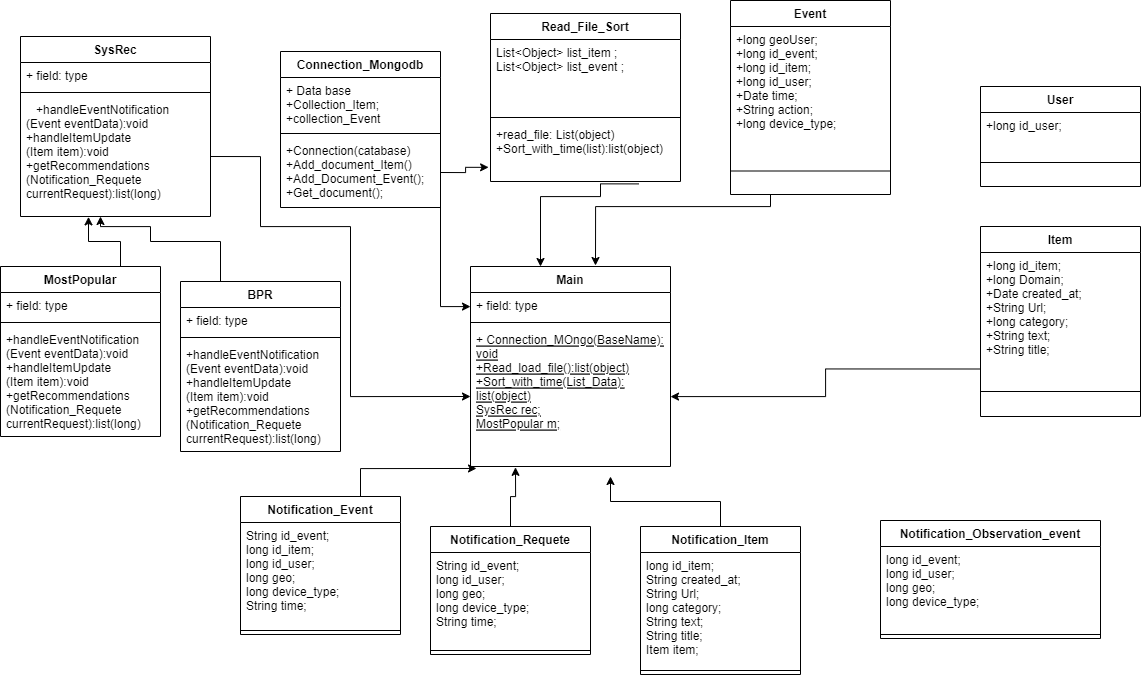

The diagram above was exported from draw.io. Its source (the exported page's mxGraphModel, read from the mxfile embedded in the PNG):
<mxGraphModel dx="1578" dy="773" grid="1" gridSize="10" guides="1" tooltips="1" connect="1" arrows="1" fold="1" page="1" pageScale="1" pageWidth="1169" pageHeight="827" math="0" shadow="0">
  <root>
    <mxCell id="WIyWlLk6GJQsqaUBKTNV-0" />
    <mxCell id="WIyWlLk6GJQsqaUBKTNV-1" parent="WIyWlLk6GJQsqaUBKTNV-0" />
    <mxCell id="jLo1ialRJ6x40g5YMsaF-40" style="edgeStyle=orthogonalEdgeStyle;rounded=0;orthogonalLoop=1;jettySize=auto;html=1;exitX=0.25;exitY=1;exitDx=0;exitDy=0;entryX=0.625;entryY=-0.005;entryDx=0;entryDy=0;entryPerimeter=0;" parent="WIyWlLk6GJQsqaUBKTNV-1" source="jLo1ialRJ6x40g5YMsaF-0" target="jLo1ialRJ6x40g5YMsaF-9" edge="1">
      <mxGeometry relative="1" as="geometry">
        <Array as="points">
          <mxPoint x="780" y="210" />
          <mxPoint x="605" y="210" />
        </Array>
      </mxGeometry>
    </mxCell>
    <mxCell id="jLo1ialRJ6x40g5YMsaF-0" value="Event" style="swimlane;fontStyle=1;align=center;verticalAlign=top;childLayout=stackLayout;horizontal=1;startSize=26;horizontalStack=0;resizeParent=1;resizeParentMax=0;resizeLast=0;collapsible=1;marginBottom=0;" parent="WIyWlLk6GJQsqaUBKTNV-1" vertex="1">
      <mxGeometry x="740" y="4" width="160" height="194" as="geometry" />
    </mxCell>
    <mxCell id="jLo1ialRJ6x40g5YMsaF-1" value="+long geoUser;&#10;+long id_event;&#10;+long id_item;&#10;+long id_user;&#10;+Date time;&#10;+String action;&#10;+long device_type;" style="text;strokeColor=none;fillColor=none;align=left;verticalAlign=top;spacingLeft=4;spacingRight=4;overflow=hidden;rotatable=0;points=[[0,0.5],[1,0.5]];portConstraint=eastwest;" parent="jLo1ialRJ6x40g5YMsaF-0" vertex="1">
      <mxGeometry y="26" width="160" height="121" as="geometry" />
    </mxCell>
    <mxCell id="jLo1ialRJ6x40g5YMsaF-2" value="" style="line;strokeWidth=1;fillColor=none;align=left;verticalAlign=middle;spacingTop=-1;spacingLeft=3;spacingRight=3;rotatable=0;labelPosition=right;points=[];portConstraint=eastwest;" parent="jLo1ialRJ6x40g5YMsaF-0" vertex="1">
      <mxGeometry y="147" width="160" height="47" as="geometry" />
    </mxCell>
    <mxCell id="jLo1ialRJ6x40g5YMsaF-42" style="edgeStyle=orthogonalEdgeStyle;rounded=0;orthogonalLoop=1;jettySize=auto;html=1;exitX=0;exitY=0.75;exitDx=0;exitDy=0;" parent="WIyWlLk6GJQsqaUBKTNV-1" source="jLo1ialRJ6x40g5YMsaF-3" target="jLo1ialRJ6x40g5YMsaF-12" edge="1">
      <mxGeometry relative="1" as="geometry" />
    </mxCell>
    <mxCell id="jLo1ialRJ6x40g5YMsaF-3" value="Item" style="swimlane;fontStyle=1;align=center;verticalAlign=top;childLayout=stackLayout;horizontal=1;startSize=26;horizontalStack=0;resizeParent=1;resizeParentMax=0;resizeLast=0;collapsible=1;marginBottom=0;" parent="WIyWlLk6GJQsqaUBKTNV-1" vertex="1">
      <mxGeometry x="990" y="230" width="160" height="190" as="geometry" />
    </mxCell>
    <mxCell id="jLo1ialRJ6x40g5YMsaF-4" value="+long id_item;&#10;+long Domain;&#10;+Date created_at;&#10;+String Url;&#10;+long category;&#10;+String text;&#10;+String title;" style="text;strokeColor=none;fillColor=none;align=left;verticalAlign=top;spacingLeft=4;spacingRight=4;overflow=hidden;rotatable=0;points=[[0,0.5],[1,0.5]];portConstraint=eastwest;" parent="jLo1ialRJ6x40g5YMsaF-3" vertex="1">
      <mxGeometry y="26" width="160" height="114" as="geometry" />
    </mxCell>
    <mxCell id="jLo1ialRJ6x40g5YMsaF-5" value="" style="line;strokeWidth=1;fillColor=none;align=left;verticalAlign=middle;spacingTop=-1;spacingLeft=3;spacingRight=3;rotatable=0;labelPosition=right;points=[];portConstraint=eastwest;" parent="jLo1ialRJ6x40g5YMsaF-3" vertex="1">
      <mxGeometry y="140" width="160" height="50" as="geometry" />
    </mxCell>
    <mxCell id="jLo1ialRJ6x40g5YMsaF-6" value="User" style="swimlane;fontStyle=1;align=center;verticalAlign=top;childLayout=stackLayout;horizontal=1;startSize=26;horizontalStack=0;resizeParent=1;resizeParentMax=0;resizeLast=0;collapsible=1;marginBottom=0;" parent="WIyWlLk6GJQsqaUBKTNV-1" vertex="1">
      <mxGeometry x="990" y="90" width="160" height="100" as="geometry" />
    </mxCell>
    <mxCell id="jLo1ialRJ6x40g5YMsaF-7" value="+long id_user;" style="text;strokeColor=none;fillColor=none;align=left;verticalAlign=top;spacingLeft=4;spacingRight=4;overflow=hidden;rotatable=0;points=[[0,0.5],[1,0.5]];portConstraint=eastwest;" parent="jLo1ialRJ6x40g5YMsaF-6" vertex="1">
      <mxGeometry y="26" width="160" height="26" as="geometry" />
    </mxCell>
    <mxCell id="jLo1ialRJ6x40g5YMsaF-8" value="" style="line;strokeWidth=1;fillColor=none;align=left;verticalAlign=middle;spacingTop=-1;spacingLeft=3;spacingRight=3;rotatable=0;labelPosition=right;points=[];portConstraint=eastwest;" parent="jLo1ialRJ6x40g5YMsaF-6" vertex="1">
      <mxGeometry y="52" width="160" height="48" as="geometry" />
    </mxCell>
    <mxCell id="jLo1ialRJ6x40g5YMsaF-9" value="Main" style="swimlane;fontStyle=1;align=center;verticalAlign=top;childLayout=stackLayout;horizontal=1;startSize=26;horizontalStack=0;resizeParent=1;resizeParentMax=0;resizeLast=0;collapsible=1;marginBottom=0;" parent="WIyWlLk6GJQsqaUBKTNV-1" vertex="1">
      <mxGeometry x="480" y="270" width="200" height="200" as="geometry" />
    </mxCell>
    <mxCell id="jLo1ialRJ6x40g5YMsaF-10" value="+ field: type" style="text;strokeColor=none;fillColor=none;align=left;verticalAlign=top;spacingLeft=4;spacingRight=4;overflow=hidden;rotatable=0;points=[[0,0.5],[1,0.5]];portConstraint=eastwest;" parent="jLo1ialRJ6x40g5YMsaF-9" vertex="1">
      <mxGeometry y="26" width="200" height="26" as="geometry" />
    </mxCell>
    <mxCell id="jLo1ialRJ6x40g5YMsaF-11" value="" style="line;strokeWidth=1;fillColor=none;align=left;verticalAlign=middle;spacingTop=-1;spacingLeft=3;spacingRight=3;rotatable=0;labelPosition=right;points=[];portConstraint=eastwest;" parent="jLo1ialRJ6x40g5YMsaF-9" vertex="1">
      <mxGeometry y="52" width="200" height="8" as="geometry" />
    </mxCell>
    <mxCell id="jLo1ialRJ6x40g5YMsaF-12" value="+ Connection_MOngo(BaseName):&#10;void&#10;+Read_load_file():list(object)&#10;+Sort_with_time(List_Data):&#10;list(object)&#10;SysRec rec;&#10;MostPopular m;&#10;&#10;" style="text;strokeColor=none;fillColor=none;align=left;verticalAlign=top;spacingLeft=4;spacingRight=4;overflow=hidden;rotatable=0;points=[[0,0.5],[1,0.5]];portConstraint=eastwest;fontStyle=4" parent="jLo1ialRJ6x40g5YMsaF-9" vertex="1">
      <mxGeometry y="60" width="200" height="140" as="geometry" />
    </mxCell>
    <mxCell id="jLo1ialRJ6x40g5YMsaF-13" value="Notification_Observation_event" style="swimlane;fontStyle=1;align=center;verticalAlign=top;childLayout=stackLayout;horizontal=1;startSize=26;horizontalStack=0;resizeParent=1;resizeParentMax=0;resizeLast=0;collapsible=1;marginBottom=0;" parent="WIyWlLk6GJQsqaUBKTNV-1" vertex="1">
      <mxGeometry x="890" y="524" width="220" height="118" as="geometry" />
    </mxCell>
    <mxCell id="jLo1ialRJ6x40g5YMsaF-14" value="long id_event;&#10;long id_user;&#10;long geo;&#10;long device_type;" style="text;strokeColor=none;fillColor=none;align=left;verticalAlign=top;spacingLeft=4;spacingRight=4;overflow=hidden;rotatable=0;points=[[0,0.5],[1,0.5]];portConstraint=eastwest;" parent="jLo1ialRJ6x40g5YMsaF-13" vertex="1">
      <mxGeometry y="26" width="220" height="84" as="geometry" />
    </mxCell>
    <mxCell id="jLo1ialRJ6x40g5YMsaF-15" value="" style="line;strokeWidth=1;fillColor=none;align=left;verticalAlign=middle;spacingTop=-1;spacingLeft=3;spacingRight=3;rotatable=0;labelPosition=right;points=[];portConstraint=eastwest;" parent="jLo1ialRJ6x40g5YMsaF-13" vertex="1">
      <mxGeometry y="110" width="220" height="8" as="geometry" />
    </mxCell>
    <mxCell id="H3cw76KOi_4pj2wX6Tie-10" style="edgeStyle=orthogonalEdgeStyle;rounded=0;orthogonalLoop=1;jettySize=auto;html=1;exitX=0.5;exitY=0;exitDx=0;exitDy=0;" edge="1" parent="WIyWlLk6GJQsqaUBKTNV-1" source="jLo1ialRJ6x40g5YMsaF-17">
      <mxGeometry relative="1" as="geometry">
        <mxPoint x="620" y="480" as="targetPoint" />
      </mxGeometry>
    </mxCell>
    <mxCell id="jLo1ialRJ6x40g5YMsaF-17" value="Notification_Item" style="swimlane;fontStyle=1;align=center;verticalAlign=top;childLayout=stackLayout;horizontal=1;startSize=26;horizontalStack=0;resizeParent=1;resizeParentMax=0;resizeLast=0;collapsible=1;marginBottom=0;" parent="WIyWlLk6GJQsqaUBKTNV-1" vertex="1">
      <mxGeometry x="650" y="530" width="160" height="148" as="geometry" />
    </mxCell>
    <mxCell id="jLo1ialRJ6x40g5YMsaF-18" value="long id_item;&#10;String created_at;&#10;String Url;&#10;long category;&#10;String text;&#10;String title;&#10;Item item;" style="text;strokeColor=none;fillColor=none;align=left;verticalAlign=top;spacingLeft=4;spacingRight=4;overflow=hidden;rotatable=0;points=[[0,0.5],[1,0.5]];portConstraint=eastwest;" parent="jLo1ialRJ6x40g5YMsaF-17" vertex="1">
      <mxGeometry y="26" width="160" height="114" as="geometry" />
    </mxCell>
    <mxCell id="jLo1ialRJ6x40g5YMsaF-19" value="" style="line;strokeWidth=1;fillColor=none;align=left;verticalAlign=middle;spacingTop=-1;spacingLeft=3;spacingRight=3;rotatable=0;labelPosition=right;points=[];portConstraint=eastwest;" parent="jLo1ialRJ6x40g5YMsaF-17" vertex="1">
      <mxGeometry y="140" width="160" height="8" as="geometry" />
    </mxCell>
    <mxCell id="H3cw76KOi_4pj2wX6Tie-8" style="edgeStyle=orthogonalEdgeStyle;rounded=0;orthogonalLoop=1;jettySize=auto;html=1;exitX=0.5;exitY=0;exitDx=0;exitDy=0;entryX=0.225;entryY=1.006;entryDx=0;entryDy=0;entryPerimeter=0;" edge="1" parent="WIyWlLk6GJQsqaUBKTNV-1" source="jLo1ialRJ6x40g5YMsaF-21" target="jLo1ialRJ6x40g5YMsaF-12">
      <mxGeometry relative="1" as="geometry" />
    </mxCell>
    <mxCell id="jLo1ialRJ6x40g5YMsaF-21" value="Notification_Requete&#10;" style="swimlane;fontStyle=1;align=center;verticalAlign=top;childLayout=stackLayout;horizontal=1;startSize=26;horizontalStack=0;resizeParent=1;resizeParentMax=0;resizeLast=0;collapsible=1;marginBottom=0;" parent="WIyWlLk6GJQsqaUBKTNV-1" vertex="1">
      <mxGeometry x="440" y="530" width="160" height="128" as="geometry" />
    </mxCell>
    <mxCell id="jLo1ialRJ6x40g5YMsaF-22" value="String id_event;&#10;long id_user;&#10;long geo;&#10;long device_type;&#10;String time;" style="text;strokeColor=none;fillColor=none;align=left;verticalAlign=top;spacingLeft=4;spacingRight=4;overflow=hidden;rotatable=0;points=[[0,0.5],[1,0.5]];portConstraint=eastwest;" parent="jLo1ialRJ6x40g5YMsaF-21" vertex="1">
      <mxGeometry y="26" width="160" height="94" as="geometry" />
    </mxCell>
    <mxCell id="jLo1ialRJ6x40g5YMsaF-23" value="" style="line;strokeWidth=1;fillColor=none;align=left;verticalAlign=middle;spacingTop=-1;spacingLeft=3;spacingRight=3;rotatable=0;labelPosition=right;points=[];portConstraint=eastwest;" parent="jLo1ialRJ6x40g5YMsaF-21" vertex="1">
      <mxGeometry y="120" width="160" height="8" as="geometry" />
    </mxCell>
    <mxCell id="jLo1ialRJ6x40g5YMsaF-25" value="SysRec" style="swimlane;fontStyle=1;align=center;verticalAlign=top;childLayout=stackLayout;horizontal=1;startSize=26;horizontalStack=0;resizeParent=1;resizeParentMax=0;resizeLast=0;collapsible=1;marginBottom=0;" parent="WIyWlLk6GJQsqaUBKTNV-1" vertex="1">
      <mxGeometry x="30" y="40" width="190" height="180" as="geometry" />
    </mxCell>
    <mxCell id="jLo1ialRJ6x40g5YMsaF-26" value="+ field: type" style="text;strokeColor=none;fillColor=none;align=left;verticalAlign=top;spacingLeft=4;spacingRight=4;overflow=hidden;rotatable=0;points=[[0,0.5],[1,0.5]];portConstraint=eastwest;" parent="jLo1ialRJ6x40g5YMsaF-25" vertex="1">
      <mxGeometry y="26" width="190" height="26" as="geometry" />
    </mxCell>
    <mxCell id="jLo1ialRJ6x40g5YMsaF-27" value="" style="line;strokeWidth=1;fillColor=none;align=left;verticalAlign=middle;spacingTop=-1;spacingLeft=3;spacingRight=3;rotatable=0;labelPosition=right;points=[];portConstraint=eastwest;" parent="jLo1ialRJ6x40g5YMsaF-25" vertex="1">
      <mxGeometry y="52" width="190" height="8" as="geometry" />
    </mxCell>
    <mxCell id="jLo1ialRJ6x40g5YMsaF-28" value="   +handleEventNotification&#10;(Event eventData):void&#10;+handleItemUpdate&#10;(Item item):void&#10;+getRecommendations&#10;(Notification_Requete &#10;currentRequest):list(long)" style="text;strokeColor=none;fillColor=none;align=left;verticalAlign=top;spacingLeft=4;spacingRight=4;overflow=hidden;rotatable=0;points=[[0,0.5],[1,0.5]];portConstraint=eastwest;" parent="jLo1ialRJ6x40g5YMsaF-25" vertex="1">
      <mxGeometry y="60" width="190" height="120" as="geometry" />
    </mxCell>
    <mxCell id="jLo1ialRJ6x40g5YMsaF-38" style="edgeStyle=orthogonalEdgeStyle;rounded=0;orthogonalLoop=1;jettySize=auto;html=1;exitX=0.75;exitY=0;exitDx=0;exitDy=0;entryX=0.358;entryY=1.003;entryDx=0;entryDy=0;entryPerimeter=0;" parent="WIyWlLk6GJQsqaUBKTNV-1" source="jLo1ialRJ6x40g5YMsaF-29" target="jLo1ialRJ6x40g5YMsaF-28" edge="1">
      <mxGeometry relative="1" as="geometry" />
    </mxCell>
    <mxCell id="jLo1ialRJ6x40g5YMsaF-29" value="MostPopular" style="swimlane;fontStyle=1;align=center;verticalAlign=top;childLayout=stackLayout;horizontal=1;startSize=26;horizontalStack=0;resizeParent=1;resizeParentMax=0;resizeLast=0;collapsible=1;marginBottom=0;" parent="WIyWlLk6GJQsqaUBKTNV-1" vertex="1">
      <mxGeometry x="10" y="270" width="160" height="170" as="geometry" />
    </mxCell>
    <mxCell id="jLo1ialRJ6x40g5YMsaF-30" value="+ field: type" style="text;strokeColor=none;fillColor=none;align=left;verticalAlign=top;spacingLeft=4;spacingRight=4;overflow=hidden;rotatable=0;points=[[0,0.5],[1,0.5]];portConstraint=eastwest;" parent="jLo1ialRJ6x40g5YMsaF-29" vertex="1">
      <mxGeometry y="26" width="160" height="26" as="geometry" />
    </mxCell>
    <mxCell id="jLo1ialRJ6x40g5YMsaF-31" value="" style="line;strokeWidth=1;fillColor=none;align=left;verticalAlign=middle;spacingTop=-1;spacingLeft=3;spacingRight=3;rotatable=0;labelPosition=right;points=[];portConstraint=eastwest;" parent="jLo1ialRJ6x40g5YMsaF-29" vertex="1">
      <mxGeometry y="52" width="160" height="8" as="geometry" />
    </mxCell>
    <mxCell id="jLo1ialRJ6x40g5YMsaF-32" value="+handleEventNotification&#10;(Event eventData):void&#10;+handleItemUpdate&#10;(Item item):void&#10;+getRecommendations&#10;(Notification_Requete&#10;currentRequest):list(long)" style="text;strokeColor=none;fillColor=none;align=left;verticalAlign=top;spacingLeft=4;spacingRight=4;overflow=hidden;rotatable=0;points=[[0,0.5],[1,0.5]];portConstraint=eastwest;" parent="jLo1ialRJ6x40g5YMsaF-29" vertex="1">
      <mxGeometry y="60" width="160" height="110" as="geometry" />
    </mxCell>
    <mxCell id="jLo1ialRJ6x40g5YMsaF-39" style="edgeStyle=orthogonalEdgeStyle;rounded=0;orthogonalLoop=1;jettySize=auto;html=1;exitX=0.25;exitY=0;exitDx=0;exitDy=0;" parent="WIyWlLk6GJQsqaUBKTNV-1" source="jLo1ialRJ6x40g5YMsaF-33" edge="1">
      <mxGeometry relative="1" as="geometry">
        <mxPoint x="110" y="220" as="targetPoint" />
        <Array as="points">
          <mxPoint x="230" y="245" />
          <mxPoint x="160" y="245" />
          <mxPoint x="160" y="230" />
          <mxPoint x="110" y="230" />
        </Array>
      </mxGeometry>
    </mxCell>
    <mxCell id="jLo1ialRJ6x40g5YMsaF-33" value="BPR" style="swimlane;fontStyle=1;align=center;verticalAlign=top;childLayout=stackLayout;horizontal=1;startSize=26;horizontalStack=0;resizeParent=1;resizeParentMax=0;resizeLast=0;collapsible=1;marginBottom=0;" parent="WIyWlLk6GJQsqaUBKTNV-1" vertex="1">
      <mxGeometry x="190" y="285" width="160" height="170" as="geometry" />
    </mxCell>
    <mxCell id="jLo1ialRJ6x40g5YMsaF-34" value="+ field: type" style="text;strokeColor=none;fillColor=none;align=left;verticalAlign=top;spacingLeft=4;spacingRight=4;overflow=hidden;rotatable=0;points=[[0,0.5],[1,0.5]];portConstraint=eastwest;" parent="jLo1ialRJ6x40g5YMsaF-33" vertex="1">
      <mxGeometry y="26" width="160" height="26" as="geometry" />
    </mxCell>
    <mxCell id="jLo1ialRJ6x40g5YMsaF-35" value="" style="line;strokeWidth=1;fillColor=none;align=left;verticalAlign=middle;spacingTop=-1;spacingLeft=3;spacingRight=3;rotatable=0;labelPosition=right;points=[];portConstraint=eastwest;" parent="jLo1ialRJ6x40g5YMsaF-33" vertex="1">
      <mxGeometry y="52" width="160" height="8" as="geometry" />
    </mxCell>
    <mxCell id="jLo1ialRJ6x40g5YMsaF-36" value="+handleEventNotification&#10;(Event eventData):void&#10;+handleItemUpdate&#10;(Item item):void&#10;+getRecommendations&#10;(Notification_Requete&#10;currentRequest):list(long)" style="text;strokeColor=none;fillColor=none;align=left;verticalAlign=top;spacingLeft=4;spacingRight=4;overflow=hidden;rotatable=0;points=[[0,0.5],[1,0.5]];portConstraint=eastwest;" parent="jLo1ialRJ6x40g5YMsaF-33" vertex="1">
      <mxGeometry y="60" width="160" height="110" as="geometry" />
    </mxCell>
    <mxCell id="H3cw76KOi_4pj2wX6Tie-0" value="Read_File_Sort" style="swimlane;fontStyle=1;align=center;verticalAlign=top;childLayout=stackLayout;horizontal=1;startSize=26;horizontalStack=0;resizeParent=1;resizeParentMax=0;resizeLast=0;collapsible=1;marginBottom=0;" vertex="1" parent="WIyWlLk6GJQsqaUBKTNV-1">
      <mxGeometry x="500" y="17" width="190" height="168" as="geometry" />
    </mxCell>
    <mxCell id="H3cw76KOi_4pj2wX6Tie-1" value="List&lt;Object&gt; list_item ;&#10;List&lt;Object&gt; list_event ;" style="text;strokeColor=none;fillColor=none;align=left;verticalAlign=top;spacingLeft=4;spacingRight=4;overflow=hidden;rotatable=0;points=[[0,0.5],[1,0.5]];portConstraint=eastwest;" vertex="1" parent="H3cw76KOi_4pj2wX6Tie-0">
      <mxGeometry y="26" width="190" height="74" as="geometry" />
    </mxCell>
    <mxCell id="H3cw76KOi_4pj2wX6Tie-2" value="" style="line;strokeWidth=1;fillColor=none;align=left;verticalAlign=middle;spacingTop=-1;spacingLeft=3;spacingRight=3;rotatable=0;labelPosition=right;points=[];portConstraint=eastwest;" vertex="1" parent="H3cw76KOi_4pj2wX6Tie-0">
      <mxGeometry y="100" width="190" height="8" as="geometry" />
    </mxCell>
    <mxCell id="H3cw76KOi_4pj2wX6Tie-3" value="+read_file: List(object)&#10;+Sort_with_time(list):list(object)" style="text;strokeColor=none;fillColor=none;align=left;verticalAlign=top;spacingLeft=4;spacingRight=4;overflow=hidden;rotatable=0;points=[[0,0.5],[1,0.5]];portConstraint=eastwest;" vertex="1" parent="H3cw76KOi_4pj2wX6Tie-0">
      <mxGeometry y="108" width="190" height="60" as="geometry" />
    </mxCell>
    <mxCell id="H3cw76KOi_4pj2wX6Tie-9" style="edgeStyle=orthogonalEdgeStyle;rounded=0;orthogonalLoop=1;jettySize=auto;html=1;exitX=0.75;exitY=0;exitDx=0;exitDy=0;entryX=0.03;entryY=1.014;entryDx=0;entryDy=0;entryPerimeter=0;" edge="1" parent="WIyWlLk6GJQsqaUBKTNV-1" source="H3cw76KOi_4pj2wX6Tie-4" target="jLo1ialRJ6x40g5YMsaF-12">
      <mxGeometry relative="1" as="geometry" />
    </mxCell>
    <mxCell id="H3cw76KOi_4pj2wX6Tie-4" value="Notification_Event&#10;" style="swimlane;fontStyle=1;align=center;verticalAlign=top;childLayout=stackLayout;horizontal=1;startSize=26;horizontalStack=0;resizeParent=1;resizeParentMax=0;resizeLast=0;collapsible=1;marginBottom=0;" vertex="1" parent="WIyWlLk6GJQsqaUBKTNV-1">
      <mxGeometry x="250" y="500" width="160" height="138" as="geometry" />
    </mxCell>
    <mxCell id="H3cw76KOi_4pj2wX6Tie-5" value="String id_event;&#10;long id_item;&#10;long id_user;&#10;long geo;&#10;long device_type;&#10;String time;" style="text;strokeColor=none;fillColor=none;align=left;verticalAlign=top;spacingLeft=4;spacingRight=4;overflow=hidden;rotatable=0;points=[[0,0.5],[1,0.5]];portConstraint=eastwest;" vertex="1" parent="H3cw76KOi_4pj2wX6Tie-4">
      <mxGeometry y="26" width="160" height="104" as="geometry" />
    </mxCell>
    <mxCell id="H3cw76KOi_4pj2wX6Tie-6" value="" style="line;strokeWidth=1;fillColor=none;align=left;verticalAlign=middle;spacingTop=-1;spacingLeft=3;spacingRight=3;rotatable=0;labelPosition=right;points=[];portConstraint=eastwest;" vertex="1" parent="H3cw76KOi_4pj2wX6Tie-4">
      <mxGeometry y="130" width="160" height="8" as="geometry" />
    </mxCell>
    <mxCell id="H3cw76KOi_4pj2wX6Tie-11" style="edgeStyle=orthogonalEdgeStyle;rounded=0;orthogonalLoop=1;jettySize=auto;html=1;exitX=0.781;exitY=1.04;exitDx=0;exitDy=0;entryX=0.35;entryY=0;entryDx=0;entryDy=0;entryPerimeter=0;exitPerimeter=0;" edge="1" parent="WIyWlLk6GJQsqaUBKTNV-1" source="H3cw76KOi_4pj2wX6Tie-3" target="jLo1ialRJ6x40g5YMsaF-9">
      <mxGeometry relative="1" as="geometry">
        <Array as="points">
          <mxPoint x="610" y="187" />
          <mxPoint x="610" y="200" />
          <mxPoint x="550" y="200" />
        </Array>
      </mxGeometry>
    </mxCell>
    <mxCell id="H3cw76KOi_4pj2wX6Tie-12" style="edgeStyle=orthogonalEdgeStyle;rounded=0;orthogonalLoop=1;jettySize=auto;html=1;exitX=1;exitY=0.5;exitDx=0;exitDy=0;entryX=0;entryY=0.5;entryDx=0;entryDy=0;" edge="1" parent="WIyWlLk6GJQsqaUBKTNV-1" source="jLo1ialRJ6x40g5YMsaF-28" target="jLo1ialRJ6x40g5YMsaF-12">
      <mxGeometry relative="1" as="geometry">
        <Array as="points">
          <mxPoint x="270" y="160" />
          <mxPoint x="270" y="230" />
          <mxPoint x="360" y="230" />
          <mxPoint x="360" y="400" />
        </Array>
      </mxGeometry>
    </mxCell>
    <mxCell id="H3cw76KOi_4pj2wX6Tie-14" value="Connection_Mongodb&#10;" style="swimlane;fontStyle=1;align=center;verticalAlign=top;childLayout=stackLayout;horizontal=1;startSize=26;horizontalStack=0;resizeParent=1;resizeParentMax=0;resizeLast=0;collapsible=1;marginBottom=0;" vertex="1" parent="WIyWlLk6GJQsqaUBKTNV-1">
      <mxGeometry x="290" y="55" width="160" height="156" as="geometry" />
    </mxCell>
    <mxCell id="H3cw76KOi_4pj2wX6Tie-15" value="+ Data base&#10;+Collection_Item;&#10;+collection_Event&#10;" style="text;strokeColor=none;fillColor=none;align=left;verticalAlign=top;spacingLeft=4;spacingRight=4;overflow=hidden;rotatable=0;points=[[0,0.5],[1,0.5]];portConstraint=eastwest;" vertex="1" parent="H3cw76KOi_4pj2wX6Tie-14">
      <mxGeometry y="26" width="160" height="52" as="geometry" />
    </mxCell>
    <mxCell id="H3cw76KOi_4pj2wX6Tie-16" value="" style="line;strokeWidth=1;fillColor=none;align=left;verticalAlign=middle;spacingTop=-1;spacingLeft=3;spacingRight=3;rotatable=0;labelPosition=right;points=[];portConstraint=eastwest;" vertex="1" parent="H3cw76KOi_4pj2wX6Tie-14">
      <mxGeometry y="78" width="160" height="8" as="geometry" />
    </mxCell>
    <mxCell id="H3cw76KOi_4pj2wX6Tie-17" value="+Connection(catabase)&#10;+Add_document_Item()&#10;+Add_Document_Event();&#10;+Get_document();&#10;&#10;" style="text;strokeColor=none;fillColor=none;align=left;verticalAlign=top;spacingLeft=4;spacingRight=4;overflow=hidden;rotatable=0;points=[[0,0.5],[1,0.5]];portConstraint=eastwest;" vertex="1" parent="H3cw76KOi_4pj2wX6Tie-14">
      <mxGeometry y="86" width="160" height="70" as="geometry" />
    </mxCell>
    <mxCell id="H3cw76KOi_4pj2wX6Tie-21" style="edgeStyle=orthogonalEdgeStyle;rounded=0;orthogonalLoop=1;jettySize=auto;html=1;exitX=1;exitY=0.5;exitDx=0;exitDy=0;entryX=-0.01;entryY=0.764;entryDx=0;entryDy=0;entryPerimeter=0;" edge="1" parent="WIyWlLk6GJQsqaUBKTNV-1" source="H3cw76KOi_4pj2wX6Tie-17" target="H3cw76KOi_4pj2wX6Tie-3">
      <mxGeometry relative="1" as="geometry" />
    </mxCell>
    <mxCell id="H3cw76KOi_4pj2wX6Tie-22" style="edgeStyle=orthogonalEdgeStyle;rounded=0;orthogonalLoop=1;jettySize=auto;html=1;exitX=1;exitY=0.5;exitDx=0;exitDy=0;entryX=0;entryY=0.5;entryDx=0;entryDy=0;" edge="1" parent="WIyWlLk6GJQsqaUBKTNV-1" source="H3cw76KOi_4pj2wX6Tie-17" target="jLo1ialRJ6x40g5YMsaF-10">
      <mxGeometry relative="1" as="geometry">
        <mxPoint x="470" y="310" as="targetPoint" />
        <Array as="points">
          <mxPoint x="450" y="310" />
          <mxPoint x="480" y="310" />
        </Array>
      </mxGeometry>
    </mxCell>
  </root>
</mxGraphModel>